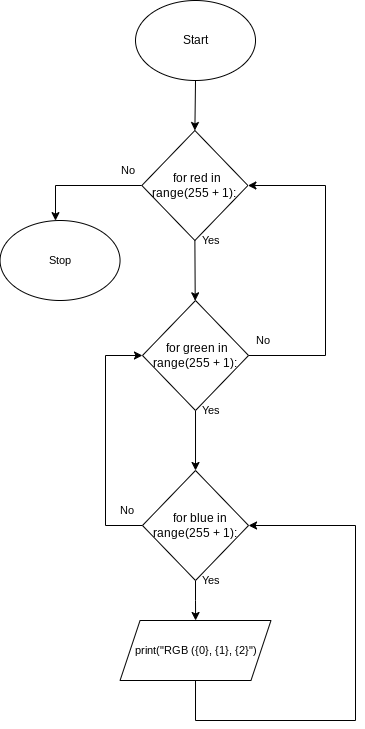

The diagram above was exported from draw.io. Its source (the exported page's mxGraphModel, read from the mxfile embedded in the PNG):
<mxGraphModel dx="1074" dy="741" grid="1" gridSize="10" guides="1" tooltips="1" connect="1" arrows="1" fold="1" page="1" pageScale="1" pageWidth="827" pageHeight="1169" math="0" shadow="0">
  <root>
    <mxCell id="0" />
    <mxCell id="1" parent="0" />
    <mxCell id="100" style="edgeStyle=none;html=1;exitX=0.5;exitY=1;exitDx=0;exitDy=0;" parent="1" source="2" edge="1">
      <mxGeometry relative="1" as="geometry">
        <mxPoint x="219.37999999999988" y="170" as="targetPoint" />
      </mxGeometry>
    </mxCell>
    <mxCell id="2" value="Start" style="ellipse;whiteSpace=wrap;html=1;" parent="1" vertex="1">
      <mxGeometry x="160.01" y="40" width="120" height="80" as="geometry" />
    </mxCell>
    <mxCell id="28" value="Stop" style="ellipse;whiteSpace=wrap;html=1;fontFamily=Helvetica;fontSize=11;fontColor=default;" parent="1" vertex="1">
      <mxGeometry x="24.55" y="260" width="120" height="80" as="geometry" />
    </mxCell>
    <mxCell id="124" style="edgeStyle=none;html=1;exitX=0.5;exitY=1;exitDx=0;exitDy=0;" edge="1" parent="1" source="121" target="123">
      <mxGeometry relative="1" as="geometry" />
    </mxCell>
    <mxCell id="132" style="edgeStyle=orthogonalEdgeStyle;shape=connector;rounded=0;html=1;exitX=0;exitY=0.5;exitDx=0;exitDy=0;labelBackgroundColor=default;fontFamily=Helvetica;fontSize=11;fontColor=default;endArrow=classic;strokeColor=default;" edge="1" parent="1" source="121" target="28">
      <mxGeometry relative="1" as="geometry">
        <mxPoint x="50" y="304" as="targetPoint" />
        <Array as="points">
          <mxPoint x="80" y="225" />
        </Array>
      </mxGeometry>
    </mxCell>
    <mxCell id="121" value="&amp;nbsp; for red in range(255 + 1):" style="rhombus;whiteSpace=wrap;html=1;" vertex="1" parent="1">
      <mxGeometry x="166.34" y="170" width="106.08" height="110" as="geometry" />
    </mxCell>
    <mxCell id="126" style="edgeStyle=none;html=1;exitX=0.5;exitY=1;exitDx=0;exitDy=0;" edge="1" parent="1" source="123" target="125">
      <mxGeometry relative="1" as="geometry" />
    </mxCell>
    <mxCell id="127" style="edgeStyle=orthogonalEdgeStyle;html=1;exitX=1;exitY=0.5;exitDx=0;exitDy=0;entryX=1;entryY=0.5;entryDx=0;entryDy=0;rounded=0;" edge="1" parent="1" source="123" target="121">
      <mxGeometry relative="1" as="geometry">
        <Array as="points">
          <mxPoint x="350" y="395" />
          <mxPoint x="350" y="225" />
        </Array>
      </mxGeometry>
    </mxCell>
    <mxCell id="123" value="&amp;nbsp;for green in range(255 + 1):" style="rhombus;whiteSpace=wrap;html=1;" vertex="1" parent="1">
      <mxGeometry x="166.97" y="340" width="106.08" height="110" as="geometry" />
    </mxCell>
    <mxCell id="130" style="edgeStyle=orthogonalEdgeStyle;shape=connector;rounded=0;html=1;exitX=0.5;exitY=1;exitDx=0;exitDy=0;labelBackgroundColor=default;fontFamily=Helvetica;fontSize=11;fontColor=default;endArrow=classic;strokeColor=default;" edge="1" parent="1" source="125" target="129">
      <mxGeometry relative="1" as="geometry" />
    </mxCell>
    <mxCell id="133" style="edgeStyle=orthogonalEdgeStyle;shape=connector;rounded=0;html=1;exitX=0;exitY=0.5;exitDx=0;exitDy=0;entryX=0;entryY=0.5;entryDx=0;entryDy=0;labelBackgroundColor=default;fontFamily=Helvetica;fontSize=11;fontColor=default;endArrow=classic;strokeColor=default;" edge="1" parent="1" source="125" target="123">
      <mxGeometry relative="1" as="geometry">
        <Array as="points">
          <mxPoint x="130" y="565" />
          <mxPoint x="130" y="395" />
        </Array>
      </mxGeometry>
    </mxCell>
    <mxCell id="125" value="&amp;nbsp; &amp;nbsp;for blue in range(255 + 1):" style="rhombus;whiteSpace=wrap;html=1;" vertex="1" parent="1">
      <mxGeometry x="166.97" y="510" width="106.08" height="110" as="geometry" />
    </mxCell>
    <mxCell id="134" style="edgeStyle=orthogonalEdgeStyle;shape=connector;rounded=0;html=1;exitX=0.5;exitY=1;exitDx=0;exitDy=0;entryX=1;entryY=0.5;entryDx=0;entryDy=0;labelBackgroundColor=default;fontFamily=Helvetica;fontSize=11;fontColor=default;endArrow=classic;strokeColor=default;" edge="1" parent="1" source="129" target="125">
      <mxGeometry relative="1" as="geometry">
        <Array as="points">
          <mxPoint x="220" y="760" />
          <mxPoint x="380" y="760" />
          <mxPoint x="380" y="565" />
        </Array>
      </mxGeometry>
    </mxCell>
    <mxCell id="129" value="print(&quot;RGB ({0}, {1}, {2}&quot;)" style="shape=parallelogram;perimeter=parallelogramPerimeter;whiteSpace=wrap;html=1;fixedSize=1;fontFamily=Helvetica;fontSize=11;fontColor=default;" vertex="1" parent="1">
      <mxGeometry x="144.54999999999998" y="660" width="150.93" height="60" as="geometry" />
    </mxCell>
    <mxCell id="135" value="Yes" style="text;html=1;resizable=0;autosize=1;align=center;verticalAlign=middle;points=[];fillColor=none;strokeColor=none;rounded=0;fontFamily=Helvetica;fontSize=11;fontColor=default;" vertex="1" parent="1">
      <mxGeometry x="220" y="270" width="30" height="20" as="geometry" />
    </mxCell>
    <mxCell id="136" value="Yes" style="text;html=1;resizable=0;autosize=1;align=center;verticalAlign=middle;points=[];fillColor=none;strokeColor=none;rounded=0;fontFamily=Helvetica;fontSize=11;fontColor=default;" vertex="1" parent="1">
      <mxGeometry x="220" y="440" width="30" height="20" as="geometry" />
    </mxCell>
    <mxCell id="137" value="Yes" style="text;html=1;resizable=0;autosize=1;align=center;verticalAlign=middle;points=[];fillColor=none;strokeColor=none;rounded=0;fontFamily=Helvetica;fontSize=11;fontColor=default;" vertex="1" parent="1">
      <mxGeometry x="220" y="610" width="30" height="20" as="geometry" />
    </mxCell>
    <mxCell id="138" value="No" style="text;html=1;resizable=0;autosize=1;align=center;verticalAlign=middle;points=[];fillColor=none;strokeColor=none;rounded=0;fontFamily=Helvetica;fontSize=11;fontColor=default;" vertex="1" parent="1">
      <mxGeometry x="136.34" y="540" width="30" height="20" as="geometry" />
    </mxCell>
    <mxCell id="139" value="No" style="text;html=1;resizable=0;autosize=1;align=center;verticalAlign=middle;points=[];fillColor=none;strokeColor=none;rounded=0;fontFamily=Helvetica;fontSize=11;fontColor=default;" vertex="1" parent="1">
      <mxGeometry x="272.42" y="370" width="30" height="20" as="geometry" />
    </mxCell>
    <mxCell id="140" value="No" style="text;html=1;resizable=0;autosize=1;align=center;verticalAlign=middle;points=[];fillColor=none;strokeColor=none;rounded=0;fontFamily=Helvetica;fontSize=11;fontColor=default;" vertex="1" parent="1">
      <mxGeometry x="136.97" y="200" width="30" height="20" as="geometry" />
    </mxCell>
  </root>
</mxGraphModel>